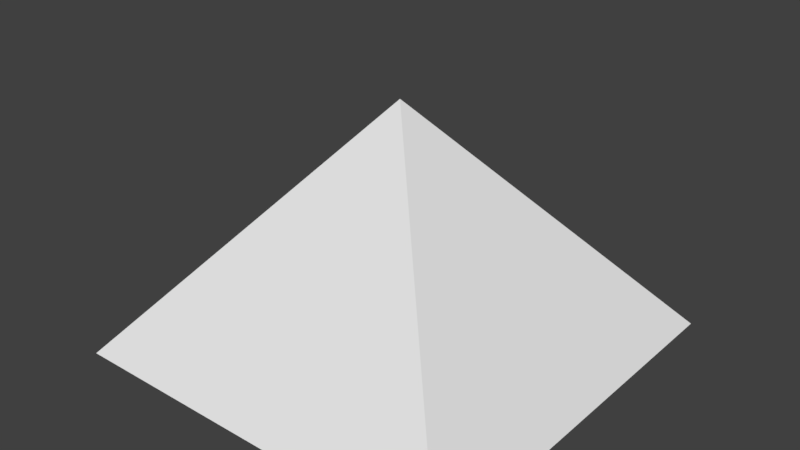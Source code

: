 # Source: Pyramid.blend  (saved by Blender 2.78.0; exported with 4.5.12 LTS)
import bpy
from mathutils import Matrix  # noqa: F401  (used for matrix-valued properties, if any)

bpy.ops.wm.read_factory_settings(use_empty=True)
scene = bpy.context.scene
scene.name = 'Scene'

# ---- collections
col_collection_1 = bpy.data.collections.new('Collection 1'); scene.collection.children.link(col_collection_1)

# ---- world
world_world = bpy.data.worlds.new('World'); scene.world = world_world
world_world.color = (0.05088, 0.05088, 0.05088)
world_world.use_sun_shadow = False
world_world.sun_shadow_jitter_overblur = 0.0
world_world.cycles.sampling_method = 'MANUAL'

# ---- meshes
me_cube = bpy.data.meshes.new('Cube')
me_cube.from_pydata([(-1.973, -1.973, -0.6665), (0.0, 0.0, 1.709), (-1.973, 1.973, -0.6665), (0.0, 0.0, 1.709), (1.973, -1.973, -0.6665), (0.0, 0.0, 1.709), (1.973, 1.973, -0.6665), (0.0, 0.0, 1.709)], [], [(0, 1, 3, 2), (2, 3, 7, 6), (6, 7, 5, 4), (4, 5, 1, 0), (2, 6, 4, 0), (7, 3, 1, 5)])
_uv = me_cube.uv_layers.new(name='UVMap')
_uv.uv.foreach_set('vector', [-2.298, -2.298, 0.5, 0.5, 0.5, 0.5, -2.298, 3.298, -2.298, 3.298, 0.5, 0.5, 0.5, 0.5, 3.298, 3.298, 3.298, 3.298, 0.5, 0.5, 0.5, 0.5, 3.298, -2.298, 3.298, -2.298, 0.5, 0.5, 0.5, 0.5, -2.298, -2.298, -2.298, 3.298, 3.298, 3.298, 3.298, -2.298, -2.298, -2.298, 0.5, 0.5, 0.5, 0.5, 0.5, 0.5, 0.5, 0.5])
me_cube.use_remesh_preserve_volume = False
me_cube.use_remesh_preserve_attributes = False
me_cube.use_mirror_vertex_groups = False
me_cube.update()

# ---- objects
ob_cube = bpy.data.objects.new('Cube', me_cube)

# ---- transforms, parenting, visibility, modifiers, constraints
ob_cube.location = (0.0, 0.0, 0.0)
ob_cube.lineart.crease_threshold = 0.0

# ---- collection membership
col_collection_1.objects.link(ob_cube)

# ---- scene / render settings (as saved in the file)
scene.frame_start = 1; scene.frame_end = 250; scene.frame_set(1)
scene.render.engine = 'BLENDER_EEVEE_NEXT'
scene.render.resolution_percentage = 50
scene.render.dither_intensity = 0.0
scene.cycles.use_denoising = False
scene.cycles.samples = 128
scene.cycles.sampling_pattern = 'TABULATED_SOBOL'
scene.cycles.light_sampling_threshold = 0.0
scene.cycles.use_adaptive_sampling = False
scene.cycles.use_light_tree = False
scene.cycles.blur_glossy = 0.0
scene.cycles.sample_clamp_indirect = 0.0
scene.view_settings.view_transform = 'Standard'
bpy.context.view_layer.update()

# ---- added for rendering (the .blend has no active camera and no usable light): camera, sun
cam_auto = bpy.data.cameras.new('AutoCamera')
cam_auto.lens = 50.0
cam_auto.sensor_width = 36.0
cam_auto.clip_end = 1000.0
ob_auto_camera = bpy.data.objects.new('AutoCamera', cam_auto)
scene.collection.objects.link(ob_auto_camera)
ob_auto_camera.location = (5.61124, -6.73349, 5.01044)
ob_auto_camera.rotation_euler = (1.09748, -7.21219e-08, 0.694738)
scene.camera = ob_auto_camera
light_auto_sun = bpy.data.lights.new('AutoSun', 'SUN')
light_auto_sun.energy = 3.0
light_auto_sun.angle = 0.0523599
ob_auto_sun = bpy.data.objects.new('AutoSun', light_auto_sun)
scene.collection.objects.link(ob_auto_sun)
ob_auto_sun.rotation_euler = (0.872665, 0.174533, 0.523599)
bpy.context.view_layer.update()
